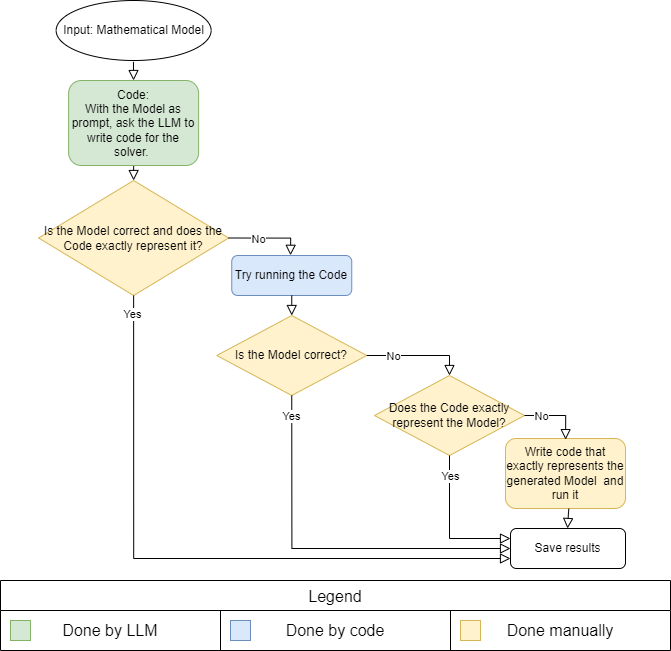

The diagram above was exported from draw.io. Its source (the exported page's mxGraphModel, read from the mxfile embedded in the PNG):
<mxGraphModel dx="2868" dy="1768" grid="1" gridSize="10" guides="1" tooltips="1" connect="1" arrows="1" fold="1" page="1" pageScale="1" pageWidth="850" pageHeight="1100" math="0" shadow="0">
  <root>
    <mxCell id="0" />
    <mxCell id="1" parent="0" />
    <mxCell id="jgmVSAQ6u0OmQu0wXPLE-1" value="Is the Model correct and does the Code exactly represent it?" style="rhombus;whiteSpace=wrap;html=1;fillColor=#fff2cc;strokeColor=#d6b656;" vertex="1" parent="1">
      <mxGeometry x="58.13" y="550" width="190" height="115" as="geometry" />
    </mxCell>
    <mxCell id="jgmVSAQ6u0OmQu0wXPLE-2" value="" style="rounded=0;html=1;jettySize=auto;orthogonalLoop=1;fontSize=11;endArrow=block;endFill=0;endSize=8;strokeWidth=1;shadow=0;labelBackgroundColor=none;edgeStyle=orthogonalEdgeStyle;entryX=0.5;entryY=0;entryDx=0;entryDy=0;exitX=0.5;exitY=1;exitDx=0;exitDy=0;" edge="1" parent="1" source="jgmVSAQ6u0OmQu0wXPLE-14" target="jgmVSAQ6u0OmQu0wXPLE-1">
      <mxGeometry relative="1" as="geometry">
        <mxPoint x="398.37" y="525" as="sourcePoint" />
        <mxPoint x="398.37" y="545" as="targetPoint" />
      </mxGeometry>
    </mxCell>
    <mxCell id="jgmVSAQ6u0OmQu0wXPLE-3" value="" style="rounded=0;html=1;jettySize=auto;orthogonalLoop=1;fontSize=11;endArrow=block;endFill=0;endSize=8;strokeWidth=1;shadow=0;labelBackgroundColor=none;edgeStyle=orthogonalEdgeStyle;entryX=0.49;entryY=-0.005;entryDx=0;entryDy=0;exitX=1;exitY=0.5;exitDx=0;exitDy=0;entryPerimeter=0;" edge="1" parent="1" source="jgmVSAQ6u0OmQu0wXPLE-1" target="jgmVSAQ6u0OmQu0wXPLE-6">
      <mxGeometry relative="1" as="geometry">
        <mxPoint x="238.12" y="615" as="sourcePoint" />
        <mxPoint x="311.25" y="625" as="targetPoint" />
        <Array as="points">
          <mxPoint x="310" y="608" />
        </Array>
      </mxGeometry>
    </mxCell>
    <mxCell id="jgmVSAQ6u0OmQu0wXPLE-4" value="No" style="edgeLabel;html=1;align=center;verticalAlign=middle;resizable=0;points=[];" vertex="1" connectable="0" parent="jgmVSAQ6u0OmQu0wXPLE-3">
      <mxGeometry x="-0.0089" y="1" relative="1" as="geometry">
        <mxPoint x="-11.489999999999998" y="0.98" as="offset" />
      </mxGeometry>
    </mxCell>
    <mxCell id="jgmVSAQ6u0OmQu0wXPLE-5" value="Does the Code exactly represent the Model?" style="rhombus;whiteSpace=wrap;html=1;fillColor=#fff2cc;strokeColor=#d6b656;" vertex="1" parent="1">
      <mxGeometry x="394" y="745" width="150" height="80" as="geometry" />
    </mxCell>
    <mxCell id="jgmVSAQ6u0OmQu0wXPLE-6" value="Try running the Code" style="rounded=1;whiteSpace=wrap;html=1;fontSize=12;glass=0;strokeWidth=1;shadow=0;fillColor=#dae8fc;strokeColor=#6c8ebf;" vertex="1" parent="1">
      <mxGeometry x="251.25" y="625" width="120" height="40" as="geometry" />
    </mxCell>
    <mxCell id="jgmVSAQ6u0OmQu0wXPLE-7" value="Is the Model correct?" style="rhombus;whiteSpace=wrap;html=1;fillColor=#fff2cc;strokeColor=#d6b656;" vertex="1" parent="1">
      <mxGeometry x="236.25" y="685" width="150" height="80" as="geometry" />
    </mxCell>
    <mxCell id="jgmVSAQ6u0OmQu0wXPLE-8" value="Write code that exactly represents the generated Model&amp;nbsp; and run it" style="rounded=1;whiteSpace=wrap;html=1;fontSize=12;glass=0;strokeWidth=1;shadow=0;fillColor=#fff2cc;strokeColor=#d6b656;" vertex="1" parent="1">
      <mxGeometry x="525" y="808" width="120" height="70" as="geometry" />
    </mxCell>
    <mxCell id="jgmVSAQ6u0OmQu0wXPLE-9" value="" style="rounded=0;html=1;jettySize=auto;orthogonalLoop=1;fontSize=11;endArrow=block;endFill=0;endSize=8;strokeWidth=1;shadow=0;labelBackgroundColor=none;edgeStyle=orthogonalEdgeStyle;entryX=0.5;entryY=0;entryDx=0;entryDy=0;exitX=0.5;exitY=1;exitDx=0;exitDy=0;" edge="1" parent="1" source="jgmVSAQ6u0OmQu0wXPLE-6" target="jgmVSAQ6u0OmQu0wXPLE-7">
      <mxGeometry relative="1" as="geometry">
        <mxPoint x="310" y="668" as="sourcePoint" />
        <mxPoint x="309.875" y="683" as="targetPoint" />
        <Array as="points" />
      </mxGeometry>
    </mxCell>
    <mxCell id="jgmVSAQ6u0OmQu0wXPLE-10" value="" style="rounded=0;html=1;jettySize=auto;orthogonalLoop=1;fontSize=11;endArrow=block;endFill=0;endSize=8;strokeWidth=1;shadow=0;labelBackgroundColor=none;edgeStyle=orthogonalEdgeStyle;entryX=0.5;entryY=0;entryDx=0;entryDy=0;exitX=1;exitY=0.5;exitDx=0;exitDy=0;" edge="1" parent="1" source="jgmVSAQ6u0OmQu0wXPLE-7" target="jgmVSAQ6u0OmQu0wXPLE-5">
      <mxGeometry relative="1" as="geometry">
        <mxPoint x="394" y="722.5" as="sourcePoint" />
        <mxPoint x="467.75" y="745" as="targetPoint" />
        <Array as="points">
          <mxPoint x="469" y="725" />
        </Array>
      </mxGeometry>
    </mxCell>
    <mxCell id="jgmVSAQ6u0OmQu0wXPLE-11" value="No" style="edgeLabel;html=1;align=center;verticalAlign=middle;resizable=0;points=[];" vertex="1" connectable="0" parent="jgmVSAQ6u0OmQu0wXPLE-10">
      <mxGeometry x="-0.0089" y="1" relative="1" as="geometry">
        <mxPoint x="-24.58" y="1" as="offset" />
      </mxGeometry>
    </mxCell>
    <mxCell id="jgmVSAQ6u0OmQu0wXPLE-12" value="" style="rounded=0;html=1;jettySize=auto;orthogonalLoop=1;fontSize=11;endArrow=block;endFill=0;endSize=8;strokeWidth=1;shadow=0;labelBackgroundColor=none;edgeStyle=orthogonalEdgeStyle;exitX=1;exitY=0.5;exitDx=0;exitDy=0;entryX=0.501;entryY=0.016;entryDx=0;entryDy=0;entryPerimeter=0;" edge="1" parent="1" source="jgmVSAQ6u0OmQu0wXPLE-5" target="jgmVSAQ6u0OmQu0wXPLE-8">
      <mxGeometry relative="1" as="geometry">
        <mxPoint x="545" y="785" as="sourcePoint" />
        <mxPoint x="585" y="845" as="targetPoint" />
        <Array as="points">
          <mxPoint x="585" y="785" />
        </Array>
      </mxGeometry>
    </mxCell>
    <mxCell id="jgmVSAQ6u0OmQu0wXPLE-13" value="No" style="edgeLabel;html=1;align=center;verticalAlign=middle;resizable=0;points=[];" vertex="1" connectable="0" parent="jgmVSAQ6u0OmQu0wXPLE-12">
      <mxGeometry x="-0.0089" y="1" relative="1" as="geometry">
        <mxPoint x="-16" y="1" as="offset" />
      </mxGeometry>
    </mxCell>
    <mxCell id="jgmVSAQ6u0OmQu0wXPLE-14" value="Code: &lt;br&gt;With the Model as prompt, ask the LLM to write code for the solver.&amp;nbsp;" style="rounded=1;whiteSpace=wrap;html=1;fontSize=12;glass=0;strokeWidth=1;shadow=0;fillColor=#d5e8d4;strokeColor=#82b366;" vertex="1" parent="1">
      <mxGeometry x="88.13" y="450" width="130" height="85" as="geometry" />
    </mxCell>
    <mxCell id="jgmVSAQ6u0OmQu0wXPLE-15" value="Save results" style="rounded=1;whiteSpace=wrap;html=1;" vertex="1" parent="1">
      <mxGeometry x="530" y="898" width="115" height="40" as="geometry" />
    </mxCell>
    <mxCell id="jgmVSAQ6u0OmQu0wXPLE-16" value="" style="rounded=0;html=1;jettySize=auto;orthogonalLoop=1;fontSize=11;endArrow=block;endFill=0;endSize=8;strokeWidth=1;shadow=0;labelBackgroundColor=none;edgeStyle=orthogonalEdgeStyle;exitX=0.5;exitY=1;exitDx=0;exitDy=0;" edge="1" parent="1" source="jgmVSAQ6u0OmQu0wXPLE-1" target="jgmVSAQ6u0OmQu0wXPLE-15">
      <mxGeometry relative="1" as="geometry">
        <mxPoint x="153.18000000000012" y="586.75" as="sourcePoint" />
        <mxPoint x="500" y="913" as="targetPoint" />
        <Array as="points">
          <mxPoint x="153" y="928" />
        </Array>
      </mxGeometry>
    </mxCell>
    <mxCell id="jgmVSAQ6u0OmQu0wXPLE-17" value="Yes" style="edgeLabel;html=1;align=center;verticalAlign=middle;resizable=0;points=[];" vertex="1" connectable="0" parent="jgmVSAQ6u0OmQu0wXPLE-16">
      <mxGeometry x="-0.0089" y="1" relative="1" as="geometry">
        <mxPoint x="-57" y="-244" as="offset" />
      </mxGeometry>
    </mxCell>
    <mxCell id="jgmVSAQ6u0OmQu0wXPLE-18" value="" style="rounded=0;html=1;jettySize=auto;orthogonalLoop=1;fontSize=11;endArrow=block;endFill=0;endSize=8;strokeWidth=1;shadow=0;labelBackgroundColor=none;edgeStyle=orthogonalEdgeStyle;exitX=0.5;exitY=1;exitDx=0;exitDy=0;entryX=0;entryY=0.5;entryDx=0;entryDy=0;" edge="1" parent="1" source="jgmVSAQ6u0OmQu0wXPLE-7" target="jgmVSAQ6u0OmQu0wXPLE-15">
      <mxGeometry relative="1" as="geometry">
        <mxPoint x="280" y="776" as="sourcePoint" />
        <mxPoint x="525" y="914.0000000000005" as="targetPoint" />
        <Array as="points">
          <mxPoint x="311" y="918" />
        </Array>
      </mxGeometry>
    </mxCell>
    <mxCell id="jgmVSAQ6u0OmQu0wXPLE-19" value="" style="rounded=0;html=1;jettySize=auto;orthogonalLoop=1;fontSize=11;endArrow=block;endFill=0;endSize=8;strokeWidth=1;shadow=0;labelBackgroundColor=none;edgeStyle=orthogonalEdgeStyle;entryX=0;entryY=0.25;entryDx=0;entryDy=0;exitX=0.5;exitY=1;exitDx=0;exitDy=0;" edge="1" parent="1" source="jgmVSAQ6u0OmQu0wXPLE-5" target="jgmVSAQ6u0OmQu0wXPLE-15">
      <mxGeometry relative="1" as="geometry">
        <mxPoint x="245" y="653" as="sourcePoint" />
        <mxPoint x="540" y="903" as="targetPoint" />
        <Array as="points">
          <mxPoint x="469" y="908" />
        </Array>
      </mxGeometry>
    </mxCell>
    <mxCell id="jgmVSAQ6u0OmQu0wXPLE-20" value="" style="rounded=0;html=1;jettySize=auto;orthogonalLoop=1;fontSize=11;endArrow=block;endFill=0;endSize=8;strokeWidth=1;shadow=0;labelBackgroundColor=none;edgeStyle=orthogonalEdgeStyle;entryX=0.5;entryY=0;entryDx=0;entryDy=0;exitX=0.527;exitY=1.003;exitDx=0;exitDy=0;exitPerimeter=0;" edge="1" parent="1" source="jgmVSAQ6u0OmQu0wXPLE-8">
      <mxGeometry relative="1" as="geometry">
        <mxPoint x="587.0699999999999" y="883" as="sourcePoint" />
        <mxPoint x="587.0699999999999" y="898" as="targetPoint" />
        <Array as="points">
          <mxPoint x="587" y="878" />
        </Array>
      </mxGeometry>
    </mxCell>
    <mxCell id="jgmVSAQ6u0OmQu0wXPLE-21" value="Yes" style="edgeLabel;html=1;align=center;verticalAlign=middle;resizable=0;points=[];" vertex="1" connectable="0" parent="1">
      <mxGeometry x="309.99999999999983" y="785" as="geometry">
        <mxPoint as="offset" />
      </mxGeometry>
    </mxCell>
    <mxCell id="jgmVSAQ6u0OmQu0wXPLE-22" value="Yes" style="edgeLabel;html=1;align=center;verticalAlign=middle;resizable=0;points=[];" vertex="1" connectable="0" parent="1">
      <mxGeometry x="468.99999999999983" y="845" as="geometry" />
    </mxCell>
    <mxCell id="jgmVSAQ6u0OmQu0wXPLE-23" value="Input: Mathematical Model" style="ellipse;whiteSpace=wrap;html=1;" vertex="1" parent="1">
      <mxGeometry x="75.63" y="370" width="155" height="60" as="geometry" />
    </mxCell>
    <mxCell id="jgmVSAQ6u0OmQu0wXPLE-24" value="" style="rounded=0;html=1;jettySize=auto;orthogonalLoop=1;fontSize=11;endArrow=block;endFill=0;endSize=8;strokeWidth=1;shadow=0;labelBackgroundColor=none;edgeStyle=orthogonalEdgeStyle;entryX=0.5;entryY=0;entryDx=0;entryDy=0;exitX=0.499;exitY=1.022;exitDx=0;exitDy=0;exitPerimeter=0;" edge="1" parent="1" source="jgmVSAQ6u0OmQu0wXPLE-23">
      <mxGeometry relative="1" as="geometry">
        <mxPoint x="153.03" y="435" as="sourcePoint" />
        <mxPoint x="153.03" y="450" as="targetPoint" />
      </mxGeometry>
    </mxCell>
    <mxCell id="jgmVSAQ6u0OmQu0wXPLE-25" value="Legend" style="shape=table;startSize=30;container=1;collapsible=0;childLayout=tableLayout;strokeColor=default;fontSize=16;" vertex="1" parent="1">
      <mxGeometry x="20" y="950" width="670" height="70" as="geometry" />
    </mxCell>
    <mxCell id="jgmVSAQ6u0OmQu0wXPLE-26" value="" style="shape=tableRow;horizontal=0;startSize=0;swimlaneHead=0;swimlaneBody=0;strokeColor=inherit;top=0;left=0;bottom=0;right=0;collapsible=0;dropTarget=0;fillColor=none;points=[[0,0.5],[1,0.5]];portConstraint=eastwest;fontSize=16;" vertex="1" parent="jgmVSAQ6u0OmQu0wXPLE-25">
      <mxGeometry y="30" width="670" height="40" as="geometry" />
    </mxCell>
    <mxCell id="jgmVSAQ6u0OmQu0wXPLE-27" value="Done by LLM" style="shape=partialRectangle;html=1;whiteSpace=wrap;connectable=0;strokeColor=inherit;overflow=hidden;fillColor=none;top=0;left=0;bottom=0;right=0;pointerEvents=1;fontSize=16;" vertex="1" parent="jgmVSAQ6u0OmQu0wXPLE-26">
      <mxGeometry width="220" height="40" as="geometry">
        <mxRectangle width="220" height="40" as="alternateBounds" />
      </mxGeometry>
    </mxCell>
    <mxCell id="jgmVSAQ6u0OmQu0wXPLE-28" value="Done by code" style="shape=partialRectangle;html=1;whiteSpace=wrap;connectable=0;strokeColor=inherit;overflow=hidden;fillColor=none;top=0;left=0;bottom=0;right=0;pointerEvents=1;fontSize=16;" vertex="1" parent="jgmVSAQ6u0OmQu0wXPLE-26">
      <mxGeometry x="220" width="230" height="40" as="geometry">
        <mxRectangle width="230" height="40" as="alternateBounds" />
      </mxGeometry>
    </mxCell>
    <mxCell id="jgmVSAQ6u0OmQu0wXPLE-29" value="Done manually" style="shape=partialRectangle;html=1;whiteSpace=wrap;connectable=0;strokeColor=inherit;overflow=hidden;fillColor=none;top=0;left=0;bottom=0;right=0;pointerEvents=1;fontSize=16;" vertex="1" parent="jgmVSAQ6u0OmQu0wXPLE-26">
      <mxGeometry x="450" width="220" height="40" as="geometry">
        <mxRectangle width="220" height="40" as="alternateBounds" />
      </mxGeometry>
    </mxCell>
    <mxCell id="jgmVSAQ6u0OmQu0wXPLE-30" value="" style="rounded=0;whiteSpace=wrap;html=1;fillColor=#d5e8d4;strokeColor=#82b366;" vertex="1" parent="1">
      <mxGeometry x="30" y="990" width="20" height="20" as="geometry" />
    </mxCell>
    <mxCell id="jgmVSAQ6u0OmQu0wXPLE-31" value="" style="rounded=0;whiteSpace=wrap;html=1;fillColor=#dae8fc;strokeColor=#6c8ebf;" vertex="1" parent="1">
      <mxGeometry x="250" y="990" width="20" height="20" as="geometry" />
    </mxCell>
    <mxCell id="jgmVSAQ6u0OmQu0wXPLE-32" value="" style="rounded=0;whiteSpace=wrap;html=1;fillColor=#fff2cc;strokeColor=#d6b656;" vertex="1" parent="1">
      <mxGeometry x="480" y="990" width="20" height="20" as="geometry" />
    </mxCell>
  </root>
</mxGraphModel>